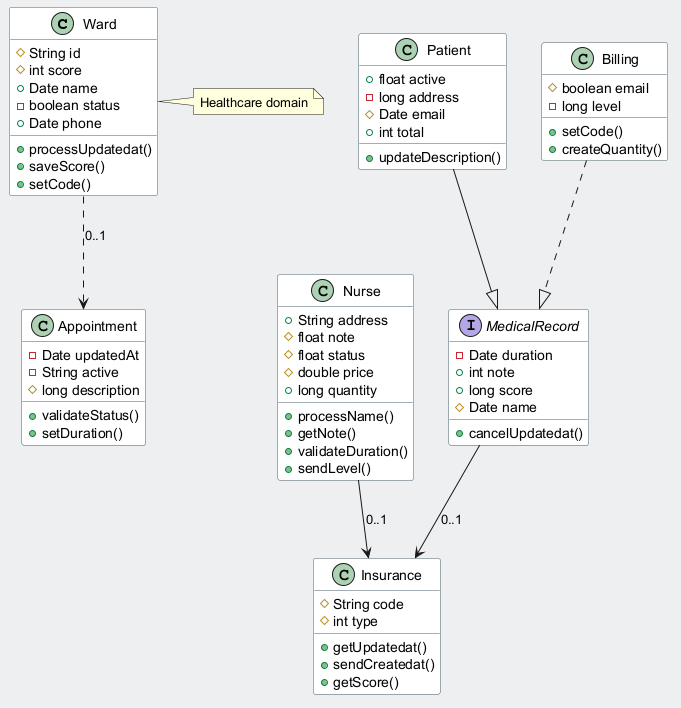

The diagram above was rendered by PlantUML. Its source (embedded in the PNG):
@startuml
skinparam backgroundColor #ECEFF1
skinparam classBackgroundColor #FFFFFF
skinparam classBorderColor #455A64
class Ward {
  #String id
  #int score
  +Date name
  -boolean status
  +Date phone
  +processUpdatedat()
  +saveScore()
  +setCode()
}
class Appointment {
  -Date updatedAt
  -String active
  #long description
  +validateStatus()
  +setDuration()
}
class Nurse {
  +String address
  #float note
  #float status
  #double price
  +long quantity
  +processName()
  +getNote()
  +validateDuration()
  +sendLevel()
}
class Insurance {
  #String code
  #int type
  +getUpdatedat()
  +sendCreatedat()
  +getScore()
}
class Patient {
  +float active
  -long address
  #Date email
  +int total
  +updateDescription()
}
interface MedicalRecord {
  -Date duration
  +int note
  +long score
  #Date name
  +cancelUpdatedat()
}
class Billing {
  #boolean email
  -long level
  +setCode()
  +createQuantity()
}
Nurse --> Insurance : "0..1"
MedicalRecord --> Insurance : "0..1"
Billing ..|> MedicalRecord
Ward ..> Appointment : "0..1"
Patient --|> MedicalRecord
note right of Ward : Healthcare domain
@enduml